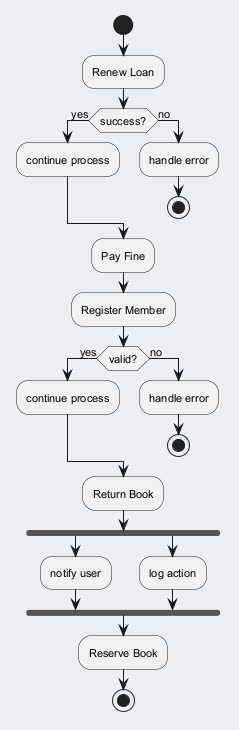

The diagram above was rendered by PlantUML. Its source (embedded in the PNG):
@startuml
skinparam backgroundColor #ECEFF1
skinparam classBackgroundColor #FFFFFF
skinparam classBorderColor #455A64
skinparam defaultFontSize 11
start
:Renew Loan;
if (success?) then (yes)
:continue process;
else (no)
:handle error;
stop
endif
:Pay Fine;
:Register Member;
if (valid?) then (yes)
:continue process;
else (no)
:handle error;
stop
endif
:Return Book;
fork
:notify user;
fork again
:log action;
end fork
:Reserve Book;
stop
@enduml